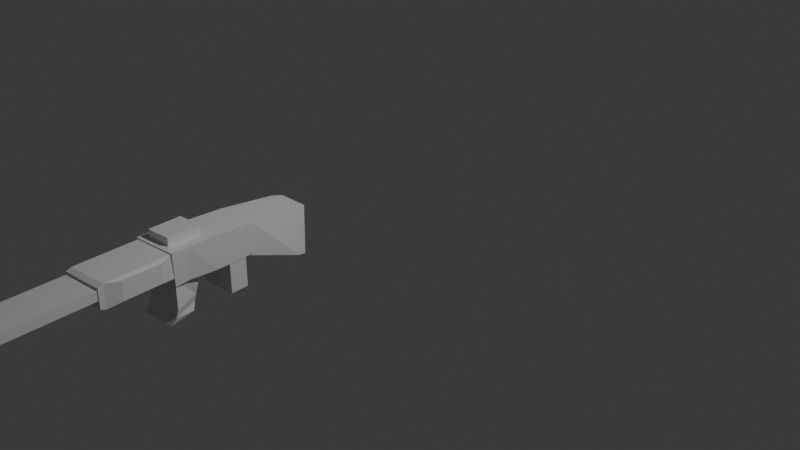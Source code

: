 # Source: rifle.blend  (saved by Blender 4.5.90; exported with 4.5.12 LTS)
import bpy
from mathutils import Matrix  # noqa: F401  (used for matrix-valued properties, if any)

bpy.ops.wm.read_factory_settings(use_empty=True)
scene = bpy.context.scene
scene.name = 'Scene'

# ---- collections
col_collection = bpy.data.collections.new('Collection'); scene.collection.children.link(col_collection)

# ---- materials (node trees are filled in below, after node groups)
mat_material_001 = bpy.data.materials.new('Material.001')
mat_material_001.alpha_threshold = 0.0
mat_material_001.roughness = 0.5
mat_material_001.line_color = (0.0, 0.0, 0.0, 1.0)

# ---- material node trees
mat_material_001.use_nodes = True; mat_material_001.node_tree.nodes.clear()
_N = mat_material_001.node_tree.nodes; _L = mat_material_001.node_tree.links
n0 = _N.new('ShaderNodeOutputMaterial'); n0.name = 'Material Output'; n0.location = (200, 100)
n1 = _N.new('ShaderNodeBsdfPrincipled'); n1.name = 'Principled BSDF'; n1.location = (-200, 100)
n1.inputs[3].default_value = 1.45
_L.new(n1.outputs[0], n0.inputs[0])
n0.is_active_output = True

# ---- world
world_world = bpy.data.worlds.new('World'); scene.world = world_world
world_world.use_nodes = True; world_world.node_tree.nodes.clear()
_N = world_world.node_tree.nodes; _L = world_world.node_tree.links
n0 = _N.new('ShaderNodeOutputWorld'); n0.name = 'World Output'; n0.location = (200, 100)
n1 = _N.new('ShaderNodeBackground'); n1.name = 'Background'; n1.location = (-200, 100)
n1.inputs[0].default_value = (0.05088, 0.05088, 0.05088, 1.0)
_L.new(n1.outputs[0], n0.inputs[0])
n0.is_active_output = True
world_world.color = (0.05088, 0.05088, 0.05088)
world_world.sun_shadow_jitter_overblur = 0.0

# ---- cameras
cam_camera = bpy.data.cameras.new('Camera')
cam_camera.clip_end = 100.0
cam_camera.ortho_scale = 7.314

# ---- lights
light_light = bpy.data.lights.new('Light', 'POINT')
light_light.energy = 1000.0
light_light.shadow_soft_size = 0.1

# ---- meshes
me_cube_007 = bpy.data.meshes.new('Cube.007')
me_cube_007.from_pydata([(-1.026, -1.077, -0.6677), (-0.7642, -0.8096, 1.286), (-1.208, 1.09, -0.7038), (-1.244, 1.094, 0.4027), (1.071, -1.073, -0.6241), (0.8782, -0.8158, 1.332), (0.8603, 1.125, -0.6338), (1.067, 1.09, 0.4102), (-1.208, 0.819, -0.7038), (-1.247, 0.7713, 0.616), (1.107, 0.8163, -0.6848), (1.076, 0.7704, 0.6189), (-1.208, -0.8133, -0.7038), (1.004, -0.5308, 1.26), (-0.8112, -0.4969, 1.199), (1.208, -0.8133, -0.7038), (1.064, 3.989, -1.873), (1.064, 3.91, -2.256), (-1.18, 3.989, -1.873), (-1.18, 3.91, -2.256), (0.9926, 7.538, -4.554), (1.064, 7.428, -4.457), (0.9926, 7.464, -4.913), (1.064, 7.349, -4.841), (-1.109, 7.538, -4.554), (-1.18, 7.428, -4.457), (-1.109, 7.464, -4.913), (-1.18, 7.349, -4.841), (-1.179, 2.235, -1.308), (-1.179, 2.379, -0.6073), (1.099, 2.235, -1.308), (1.099, 2.379, -0.6073), (-1.23, 3.915, -2.615), (-1.23, 4.075, -1.838), (1.15, 3.915, -2.615), (1.15, 4.075, -1.838), (1.329, 2.718, -1.679), (1.14, 2.374, -1.546), (1.329, 2.865, -0.965), (1.14, 2.566, -0.6143), (1.329, 3.491, -2.26), (1.14, 3.791, -2.611), (1.329, 3.638, -1.546), (1.14, 3.982, -1.679), (-1.409, 2.694, -1.678), (-1.237, 2.377, -1.552), (-1.409, 2.847, -0.9341), (-1.237, 2.57, -0.6144), (-1.409, 3.509, -2.291), (-1.237, 3.786, -2.61), (-1.409, 3.663, -1.547), (-1.237, 3.979, -1.673), (-1.262, 0.5122, -0.5929), (-1.28, 0.7298, 0.6356), (-1.252, 2.319, -1.893), (-1.348, 2.633, -0.6077), (1.112, 0.5122, -0.5929), (1.094, 0.7298, 0.6356), (1.18, 2.295, -1.931), (1.271, 2.634, -0.6187), (-1.262, 1.401, -1.261), (-1.262, 1.671, 0.04969), (1.112, 1.401, -1.261), (1.112, 1.671, 0.04969), (-1.262, 2.243, -0.38), (1.112, 1.973, -1.691), (-1.161, 1.988, -1.642), (1.325, 2.258, -0.3708), (-0.7664, 1.558, -2.979), (-0.9404, 1.717, -1.223), (-1.056, 2.144, -3.451), (-1.132, 2.331, -1.685), (1.296, 1.558, -2.979), (0.9339, 1.718, -1.228), (1.007, 2.144, -3.451), (0.7402, 2.329, -1.706), (-0.6186, 1.541, -2.637), (-1.168, 2.114, -3.123), (0.895, 2.114, -3.123), (1.444, 1.541, -2.637), (-0.7154, 1.584, -2.311), (-1.238, 2.137, -2.784), (0.8249, 2.137, -2.784), (1.346, 1.585, -2.292), (-1.238, 0.4649, -1.927), (-1.238, 0.7436, -0.5732), (-1.238, 0.8476, -2.214), (-1.238, 1.126, -0.8609), (0.8249, 0.4649, -1.927), (0.8249, 0.7436, -0.5732), (0.8249, 0.8476, -2.214), (0.8249, 1.126, -0.8609), (-0.6012, 1.75, -0.1523), (-0.6012, 1.85, 0.3346), (-0.6012, 2.452, -0.6804), (-0.6012, 2.552, -0.1935), (0.8135, 1.75, -0.1523), (0.8135, 1.85, 0.3346), (0.8135, 2.452, -0.6804), (0.8135, 2.552, -0.1935)], [], [(8, 9, 3, 2), (2, 3, 7, 6), (15, 13, 5, 4), (4, 5, 1, 0), (12, 15, 4, 0), (13, 14, 1, 5), (7, 3, 9, 11), (2, 6, 10, 8), (6, 7, 11, 10), (12, 14, 9, 8), (0, 1, 14, 12), (11, 9, 14, 13), (8, 10, 15, 12), (10, 11, 13, 15), (17, 16, 18, 19), (23, 27, 26, 22), (21, 23, 22, 20), (24, 26, 27, 25), (25, 21, 20, 24), (26, 24, 20, 22), (23, 21, 16, 17), (21, 25, 18, 16), (27, 23, 17, 19), (19, 18, 25, 27), (30, 31, 29, 28), (32, 33, 35, 34), (36, 38, 39, 37), (42, 40, 41, 43), (40, 36, 37, 41), (38, 42, 43, 39), (31, 30, 37, 39), (40, 42, 38, 36), (43, 41, 34, 35), (46, 44, 45, 47), (48, 50, 51, 49), (49, 45, 44, 48), (47, 51, 50, 46), (45, 37, 30, 28), (28, 29, 47, 45), (44, 46, 50, 48), (49, 41, 37, 45), (39, 47, 29, 31), (43, 51, 47, 39), (41, 49, 32, 34), (33, 32, 49, 51), (51, 43, 35, 33), (66, 64, 55, 54), (54, 55, 59, 58), (62, 63, 57, 56), (56, 57, 53, 52), (60, 62, 56, 52), (63, 61, 53, 57), (67, 64, 61, 63), (66, 65, 62, 60), (65, 67, 63, 62), (52, 53, 61, 60), (58, 59, 67, 65), (54, 58, 65, 66), (59, 55, 64, 67), (60, 61, 64, 66), (80, 69, 71, 81), (81, 71, 75, 82), (82, 75, 73, 83), (83, 73, 69, 80), (70, 74, 72, 68), (75, 71, 69, 73), (72, 79, 76, 68), (74, 78, 79, 72), (70, 77, 78, 74), (68, 76, 77, 70), (79, 83, 80, 76), (78, 82, 83, 79), (77, 81, 82, 78), (76, 80, 81, 77), (84, 85, 87, 86), (86, 87, 91, 90), (90, 91, 89, 88), (88, 89, 85, 84), (86, 90, 88, 84), (91, 87, 85, 89), (92, 93, 95, 94), (94, 95, 99, 98), (98, 99, 97, 96), (96, 97, 93, 92), (94, 98, 96, 92), (99, 95, 93, 97)])
me_cube_007.polygons.foreach_set('material_index', [0, 0, 0, 0, 0, 0, 0, 0, 0, 0, 0, 0, 0, 0, 1, 1, 1, 1, 1, 1, 1, 1, 1, 1, 0, 0, 0, 0, 0, 0, 0, 0, 0, 0, 0, 0, 0, 0, 0, 0, 0, 0, 0, 0, 0, 0, 0, 0, 0, 0, 0, 0, 0, 0, 0, 0, 0, 0, 0, 0, 0, 0, 0, 0, 0, 0, 0, 0, 0, 0, 0, 0, 0, 0, 0, 0, 0, 0, 0, 0, 0, 0, 0, 0, 0, 0])
_uv = me_cube_007.uv_layers.new(name='UVMap')
_uv.uv.foreach_set('vector', [0.375, 0.2189, 0.625, 0.2189, 0.625, 0.25, 0.375, 0.25, 0.375, 0.25, 0.625, 0.25, 0.625, 0.5, 0.375, 0.5, 0.375, 0.7183, 0.625, 0.7183, 0.625, 0.75, 0.375, 0.75, 0.375, 0.75, 0.625, 0.75, 0.625, 1.0, 0.375, 1.0, 0.125, 0.7183, 0.375, 0.7183, 0.375, 0.75, 0.125, 0.75, 0.625, 0.7183, 0.875, 0.7183, 0.875, 0.75, 0.625, 0.75, 0.625, 0.5, 0.875, 0.5, 0.875, 0.5311, 0.625, 0.5311, 0.125, 0.5, 0.375, 0.5, 0.375, 0.5311, 0.125, 0.5311, 0.375, 0.5, 0.625, 0.5, 0.625, 0.5311, 0.375, 0.5311, 0.375, 0.03173, 0.625, 0.03173, 0.625, 0.2189, 0.375, 0.2189, 0.375, 0.0, 0.625, 0.0, 0.625, 0.03173, 0.375, 0.03173, 0.625, 0.5311, 0.875, 0.5311, 0.875, 0.7183, 0.625, 0.7183, 0.125, 0.5311, 0.375, 0.5311, 0.375, 0.7183, 0.125, 0.7183, 0.375, 0.5311, 0.625, 0.5311, 0.625, 0.7183, 0.375, 0.7183, 0.375, 0.75, 0.625, 0.75, 0.625, 1.0, 0.375, 1.0, 0.375, 0.5077, 0.375, 0.2424, 0.3829, 0.2579, 0.3829, 0.4921, 0.625, 0.5077, 0.375, 0.5077, 0.3829, 0.4921, 0.6171, 0.4921, 0.6171, 0.2579, 0.3829, 0.2579, 0.375, 0.2424, 0.625, 0.2424, 0.625, 0.2424, 0.625, 0.5077, 0.6171, 0.4921, 0.6171, 0.2579, 0.3829, 0.2579, 0.6171, 0.2579, 0.6171, 0.4921, 0.3829, 0.4921, 0.375, 0.5077, 0.625, 0.5077, 0.625, 0.75, 0.375, 0.75, 0.625, 0.5077, 0.875, 0.5079, 0.875, 0.75, 0.625, 0.75, 0.125, 0.5079, 0.375, 0.5077, 0.375, 0.75, 0.125, 0.75, 0.375, 0.0, 0.625, 0.0, 0.625, 0.2424, 0.375, 0.2424, 0.4167, 0.771, 0.5833, 0.771, 0.5833, 0.979, 0.4167, 0.979, 0.4075, 0.2664, 0.5925, 0.2664, 0.5925, 0.4836, 0.4075, 0.4836, 0.4151, 0.6813, 0.5849, 0.6813, 0.6341, 0.7349, 0.3659, 0.7349, 0.5849, 0.5624, 0.4151, 0.5624, 0.3648, 0.5091, 0.6352, 0.5091, 0.4151, 0.5624, 0.4151, 0.6813, 0.3659, 0.7349, 0.3648, 0.5091, 0.5849, 0.6813, 0.5849, 0.5624, 0.6352, 0.5091, 0.6341, 0.7349, 0.5833, 0.771, 0.4167, 0.771, 0.3659, 0.7349, 0.6341, 0.7349, 0.4151, 0.5624, 0.5849, 0.5624, 0.5849, 0.6813, 0.4151, 0.6813, 0.6352, 0.5091, 0.3648, 0.5091, 0.4075, 0.4836, 0.5925, 0.4836, 0.5885, 0.0699, 0.4115, 0.0699, 0.3833, 0.03658, 0.6167, 0.03658, 0.4115, 0.1954, 0.5885, 0.1954, 0.6146, 0.2491, 0.3854, 0.2491, 0.3854, 0.2491, 0.3833, 0.03658, 0.4115, 0.0699, 0.4115, 0.1954, 0.6167, 0.03658, 0.6146, 0.2491, 0.5885, 0.1954, 0.5885, 0.0699, 0.3879, 0.9846, 0.3659, 0.7349, 0.4167, 0.771, 0.4167, 0.979, 0.4167, 0.979, 0.5833, 0.979, 0.6121, 0.9846, 0.3879, 0.9846, 0.4115, 0.0699, 0.5885, 0.0699, 0.5885, 0.1954, 0.4115, 0.1954, 0.1414, 0.516, 0.3648, 0.5091, 0.3659, 0.7349, 0.1415, 0.7261, 0.6341, 0.7349, 0.6121, 0.9846, 0.5833, 0.979, 0.5833, 0.771, 0.6352, 0.5091, 0.8586, 0.516, 0.8585, 0.7261, 0.6341, 0.7349, 0.3648, 0.5091, 0.3854, 0.2491, 0.4075, 0.2664, 0.4075, 0.4836, 0.5925, 0.2664, 0.4075, 0.2664, 0.3854, 0.2491, 0.6146, 0.2491, 0.6146, 0.2491, 0.6352, 0.5091, 0.5925, 0.4836, 0.5925, 0.2664, 0.375, 0.2054, 0.625, 0.2054, 0.625, 0.25, 0.375, 0.25, 0.375, 0.25, 0.625, 0.25, 0.625, 0.5, 0.375, 0.5, 0.375, 0.625, 0.625, 0.625, 0.625, 0.75, 0.375, 0.75, 0.375, 0.75, 0.625, 0.75, 0.625, 1.0, 0.375, 1.0, 0.125, 0.625, 0.375, 0.625, 0.375, 0.75, 0.125, 0.75, 0.625, 0.625, 0.875, 0.625, 0.875, 0.75, 0.625, 0.75, 0.625, 0.5446, 0.875, 0.5446, 0.875, 0.625, 0.625, 0.625, 0.125, 0.5446, 0.375, 0.5446, 0.375, 0.625, 0.125, 0.625, 0.375, 0.5446, 0.625, 0.5446, 0.625, 0.625, 0.375, 0.625, 0.375, 0.0, 0.625, 0.0, 0.625, 0.125, 0.375, 0.125, 0.375, 0.5, 0.625, 0.5, 0.625, 0.5446, 0.375, 0.5446, 0.125, 0.5, 0.375, 0.5, 0.375, 0.5446, 0.125, 0.5446, 0.625, 0.5, 0.875, 0.5, 0.875, 0.5446, 0.625, 0.5446, 0.375, 0.125, 0.625, 0.125, 0.625, 0.2054, 0.375, 0.2054, 0.4888, 0.0, 0.625, 0.0, 0.625, 0.25, 0.4888, 0.25, 0.4888, 0.25, 0.625, 0.25, 0.625, 0.5, 0.4888, 0.5, 0.4888, 0.5, 0.625, 0.5, 0.625, 0.75, 0.4888, 0.75, 0.4888, 0.75, 0.625, 0.75, 0.625, 1.0, 0.4888, 1.0, 0.125, 0.5, 0.375, 0.5, 0.375, 0.75, 0.125, 0.75, 0.625, 0.5, 0.875, 0.5, 0.875, 0.75, 0.625, 0.75, 0.375, 0.75, 0.4381, 0.75, 0.4381, 1.0, 0.375, 1.0, 0.375, 0.5, 0.4381, 0.5, 0.4381, 0.75, 0.375, 0.75, 0.375, 0.25, 0.4381, 0.25, 0.4381, 0.5, 0.375, 0.5, 0.375, 0.0, 0.4381, 0.0, 0.4381, 0.25, 0.375, 0.25, 0.4381, 0.75, 0.4888, 0.75, 0.4888, 1.0, 0.4381, 1.0, 0.4381, 0.5, 0.4888, 0.5, 0.4888, 0.75, 0.4381, 0.75, 0.4381, 0.25, 0.4888, 0.25, 0.4888, 0.5, 0.4381, 0.5, 0.4381, 0.0, 0.4888, 0.0, 0.4888, 0.25, 0.4381, 0.25, 0.375, 0.0, 0.625, 0.0, 0.625, 0.25, 0.375, 0.25, 0.375, 0.25, 0.625, 0.25, 0.625, 0.5, 0.375, 0.5, 0.375, 0.5, 0.625, 0.5, 0.625, 0.75, 0.375, 0.75, 0.375, 0.75, 0.625, 0.75, 0.625, 1.0, 0.375, 1.0, 0.125, 0.5, 0.375, 0.5, 0.375, 0.75, 0.125, 0.75, 0.625, 0.5, 0.875, 0.5, 0.875, 0.75, 0.625, 0.75, 0.375, 0.0, 0.625, 0.0, 0.625, 0.25, 0.375, 0.25, 0.375, 0.25, 0.625, 0.25, 0.625, 0.5, 0.375, 0.5, 0.375, 0.5, 0.625, 0.5, 0.625, 0.75, 0.375, 0.75, 0.375, 0.75, 0.625, 0.75, 0.625, 1.0, 0.375, 1.0, 0.125, 0.5, 0.375, 0.5, 0.375, 0.75, 0.125, 0.75, 0.625, 0.5, 0.875, 0.5, 0.875, 0.75, 0.625, 0.75])
me_cube_007.materials.append(None)
me_cube_007.materials.append(mat_material_001)
me_cube_007.update()

# ---- objects
ob_light = bpy.data.objects.new('Light', light_light)
ob_camera = bpy.data.objects.new('Camera', cam_camera)
ob_cube_006 = bpy.data.objects.new('Cube.006', me_cube_007)

# ---- transforms, parenting, visibility, modifiers, constraints
ob_light.location = (4.076, 1.005, 5.904)
ob_light.rotation_euler = (0.6503, 0.05522, 1.866)
ob_light.lock_rotations_4d = False
ob_light.empty_display_type = 'ARROWS'
ob_light.color = (0.0, 0.0, 0.0, 0.0)
ob_light.lineart.crease_threshold = 0.0
ob_camera.location = (7.359, -6.926, 4.958)
ob_camera.rotation_euler = (1.109, 0.0, 0.8149)
ob_camera.lock_rotations_4d = False
ob_camera.empty_display_type = 'ARROWS'
ob_camera.color = (0.0, 0.0, 0.0, 0.0)
ob_camera.display_type = 'WIRE'
ob_camera.lineart.crease_threshold = 0.0
ob_cube_006.location = (-1.107, -0.9501, -0.2153)
ob_cube_006.rotation_euler = (0.3773, -0.0, 3.241)
ob_cube_006.scale = (0.2017, 0.512, 0.2626)

# ---- collection membership
col_collection.objects.link(ob_light)
col_collection.objects.link(ob_camera)
col_collection.objects.link(ob_cube_006)

# ---- scene / render settings (as saved in the file)
scene.camera = ob_camera
scene.frame_start = 1; scene.frame_end = 250; scene.frame_set(1)
scene.render.engine = 'BLENDER_EEVEE_NEXT'
bpy.context.view_layer.update()
